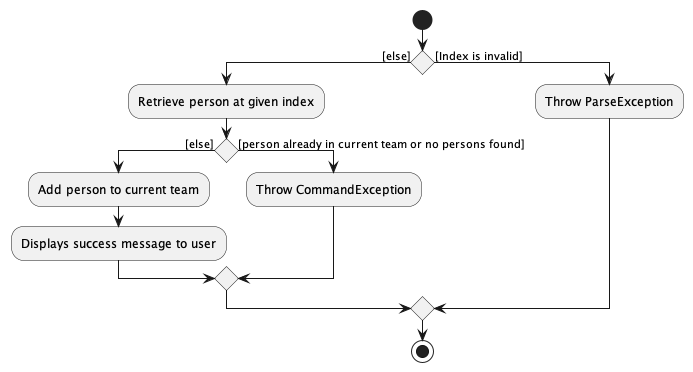

The diagram above was rendered by PlantUML. Its source (embedded in the PNG):
@startuml
start
if () then ([else])
    :Retrieve person at given index;
    if () then ([else])
        :Add person to current team;
        :Displays success message to user;
    else ([person already in current team or no persons found])
        :Throw CommandException;
    endif
else ([Index is invalid])
    :Throw ParseException;
endif
stop
@enduml